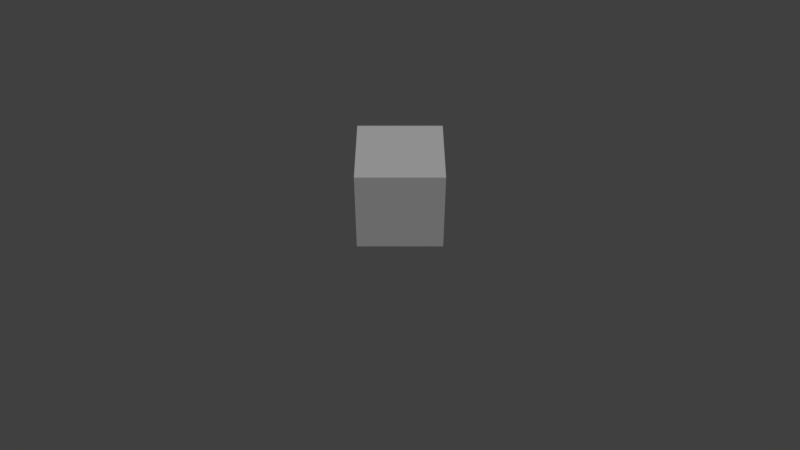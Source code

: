 # Source: PlayerTestingForDeathAndETC.blend  (saved by Blender 2.79.0; exported with 4.5.12 LTS)
import bpy
from mathutils import Matrix  # noqa: F401  (used for matrix-valued properties, if any)

bpy.ops.wm.read_factory_settings(use_empty=True)
scene = bpy.context.scene
scene.name = 'Scene'

# ---- collections
col_collection_1 = bpy.data.collections.new('Collection 1'); scene.collection.children.link(col_collection_1)
col_collection_2 = bpy.data.collections.new('Collection 2'); scene.collection.children.link(col_collection_2)
col_collection_2.hide_render = True
col_collection_2.hide_viewport = True

# ---- world
world_world = bpy.data.worlds.new('World'); scene.world = world_world
world_world.color = (0.05088, 0.05088, 0.05088)
world_world.use_sun_shadow = False
world_world.sun_shadow_jitter_overblur = 0.0
world_world.cycles.sampling_method = 'MANUAL'

# ---- cameras
cam_camera = bpy.data.cameras.new('Camera')
cam_camera.clip_end = 100.0
cam_camera.lens = 35.0
cam_camera.sensor_width = 32.0
cam_camera.sensor_height = 18.0
cam_camera.display_size = 2.0
cam_camera.dof.focus_distance = 0.0
cam_camera.dof.aperture_fstop = 128.0
cam_camera.dof.aperture_blades = 6

# ---- lights
light_sun = bpy.data.lights.new('Sun', 'SUN')
light_sun.transmission_factor = 0.0
light_sun.angle = 0.1993
light_sun.energy = 1.0
light_sun.shadow_buffer_clip_start = 0.5
light_sun.shadow_soft_size = 0.1
light_sun.shadow_cascade_max_distance = 1000.0

# ---- meshes
me_cube = bpy.data.meshes.new('Cube')
me_cube.from_pydata([(-1.0, -1.0, -1.0), (-1.0, -1.0, 1.0), (-1.0, 1.0, -1.0), (-1.0, 1.0, 1.0), (1.0, -1.0, -1.0), (1.0, -1.0, 1.0), (1.0, 1.0, -1.0), (1.0, 1.0, 1.0)], [], [(0, 1, 3, 2), (2, 3, 7, 6), (6, 7, 5, 4), (4, 5, 1, 0), (2, 6, 4, 0), (7, 3, 1, 5)])
me_cube.use_remesh_preserve_volume = False
me_cube.use_remesh_preserve_attributes = False
me_cube.use_mirror_vertex_groups = False
me_cube.update()
me_cube_001 = bpy.data.meshes.new('Cube.001')
me_cube_001.from_pydata([(-0.5, -0.5, -0.5), (-0.5, -0.5, 0.5), (-0.5, 0.5, -0.5), (-0.5, 0.5, 0.5), (0.5, -0.5, -0.5), (0.5, -0.5, 0.5), (0.5, 0.5, -0.5), (0.5, 0.5, 0.5)], [], [(0, 1, 3, 2), (2, 3, 7, 6), (6, 7, 5, 4), (4, 5, 1, 0), (2, 6, 4, 0), (7, 3, 1, 5)])
me_cube_001.use_remesh_preserve_volume = False
me_cube_001.use_remesh_preserve_attributes = False
me_cube_001.use_mirror_vertex_groups = False
me_cube_001.update()
me_cylinder = bpy.data.meshes.new('Cylinder')
me_cylinder.from_pydata([(0.0, 1.0, -1.0), (0.0, 1.0, 1.0), (0.1951, 0.9808, -1.0), (0.1951, 0.9808, 1.0), (0.3827, 0.9239, -1.0), (0.3827, 0.9239, 1.0), (0.5556, 0.8315, -1.0), (0.5556, 0.8315, 1.0), (0.7071, 0.7071, -1.0), (0.7071, 0.7071, 1.0), (0.8315, 0.5556, -1.0), (0.8315, 0.5556, 1.0), (0.9239, 0.3827, -1.0), (0.9239, 0.3827, 1.0), (0.9808, 0.1951, -1.0), (0.9808, 0.1951, 1.0), (1.0, 7.55e-08, -1.0), (1.0, 7.55e-08, 1.0), (0.9808, -0.1951, -1.0), (0.9808, -0.1951, 1.0), (0.9239, -0.3827, -1.0), (0.9239, -0.3827, 1.0), (0.8315, -0.5556, -1.0), (0.8315, -0.5556, 1.0), (0.7071, -0.7071, -1.0), (0.7071, -0.7071, 1.0), (0.5556, -0.8315, -1.0), (0.5556, -0.8315, 1.0), (0.3827, -0.9239, -1.0), (0.3827, -0.9239, 1.0), (0.1951, -0.9808, -1.0), (0.1951, -0.9808, 1.0), (-3.258e-07, -1.0, -1.0), (-3.258e-07, -1.0, 1.0), (-0.1951, -0.9808, -1.0), (-0.1951, -0.9808, 1.0), (-0.3827, -0.9239, -1.0), (-0.3827, -0.9239, 1.0), (-0.5556, -0.8315, -1.0), (-0.5556, -0.8315, 1.0), (-0.7071, -0.7071, -1.0), (-0.7071, -0.7071, 1.0), (-0.8315, -0.5556, -1.0), (-0.8315, -0.5556, 1.0), (-0.9239, -0.3827, -1.0), (-0.9239, -0.3827, 1.0), (-0.9808, -0.1951, -1.0), (-0.9808, -0.1951, 1.0), (-1.0, 9.656e-07, -1.0), (-1.0, 9.656e-07, 1.0), (-0.9808, 0.1951, -1.0), (-0.9808, 0.1951, 1.0), (-0.9239, 0.3827, -1.0), (-0.9239, 0.3827, 1.0), (-0.8315, 0.5556, -1.0), (-0.8315, 0.5556, 1.0), (-0.7071, 0.7071, -1.0), (-0.7071, 0.7071, 1.0), (-0.5556, 0.8315, -1.0), (-0.5556, 0.8315, 1.0), (-0.3827, 0.9239, -1.0), (-0.3827, 0.9239, 1.0), (-0.1951, 0.9808, -1.0), (-0.1951, 0.9808, 1.0)], [], [(0, 1, 3, 2), (2, 3, 5, 4), (4, 5, 7, 6), (6, 7, 9, 8), (8, 9, 11, 10), (10, 11, 13, 12), (12, 13, 15, 14), (14, 15, 17, 16), (16, 17, 19, 18), (18, 19, 21, 20), (20, 21, 23, 22), (22, 23, 25, 24), (24, 25, 27, 26), (26, 27, 29, 28), (28, 29, 31, 30), (30, 31, 33, 32), (32, 33, 35, 34), (34, 35, 37, 36), (36, 37, 39, 38), (38, 39, 41, 40), (40, 41, 43, 42), (42, 43, 45, 44), (44, 45, 47, 46), (46, 47, 49, 48), (48, 49, 51, 50), (50, 51, 53, 52), (52, 53, 55, 54), (54, 55, 57, 56), (56, 57, 59, 58), (58, 59, 61, 60), (3, 1, 63, 61, 59, 57, 55, 53, 51, 49, 47, 45, 43, 41, 39, 37, 35, 33, 31, 29, 27, 25, 23, 21, 19, 17, 15, 13, 11, 9, 7, 5), (60, 61, 63, 62), (62, 63, 1, 0), (0, 2, 4, 6, 8, 10, 12, 14, 16, 18, 20, 22, 24, 26, 28, 30, 32, 34, 36, 38, 40, 42, 44, 46, 48, 50, 52, 54, 56, 58, 60, 62)])
me_cylinder.use_remesh_preserve_volume = False
me_cylinder.use_remesh_preserve_attributes = False
me_cylinder.use_mirror_vertex_groups = False
me_cylinder.update()

# ---- objects
ob_enemy = bpy.data.objects.new('Enemy', me_cube)
ob_camera = bpy.data.objects.new('Camera', cam_camera)
ob_sun = bpy.data.objects.new('Sun', light_sun)
ob_cube = bpy.data.objects.new('Cube', me_cube_001)
ob_tower = bpy.data.objects.new('Tower', me_cylinder)

# ---- transforms, parenting, visibility, modifiers, constraints
ob_enemy.location = (7.282, 0.0, 0.0)
ob_enemy.lineart.crease_threshold = 0.0
ob_camera.location = (-8.078e-07, -8.058, 6.262)
ob_camera.rotation_euler = (0.8653, -0.0, 0.0)
ob_camera.lineart.crease_threshold = 0.0
ob_sun.location = (-2.797, -4.689, 9.616)
ob_sun.rotation_euler = (0.4217, 9.088e-17, 1.945e-17)
ob_sun.lineart.crease_threshold = 0.0
ob_cube.location = (0.0, 0.0, 0.0)
ob_cube.lineart.crease_threshold = 0.0
ob_tower.location = (0.0, -6.011, 0.0)
ob_tower.lineart.crease_threshold = 0.0

# ---- collection membership
col_collection_1.objects.link(ob_enemy)
col_collection_1.objects.link(ob_camera)
col_collection_1.objects.link(ob_sun)
col_collection_1.objects.link(ob_cube)
col_collection_2.objects.link(ob_tower)

# ---- scene / render settings (as saved in the file)
scene.camera = ob_camera
scene.frame_start = 1; scene.frame_end = 250; scene.frame_set(1)
scene.render.engine = 'BLENDER_EEVEE_NEXT'
scene.render.resolution_percentage = 50
scene.render.dither_intensity = 0.0
scene.cycles.use_denoising = False
scene.cycles.samples = 128
scene.cycles.sampling_pattern = 'TABULATED_SOBOL'
scene.cycles.use_adaptive_sampling = False
scene.cycles.use_light_tree = False
scene.cycles.blur_glossy = 0.0
scene.cycles.sample_clamp_indirect = 0.0
scene.view_settings.view_transform = 'Standard'
bpy.context.view_layer.update()
